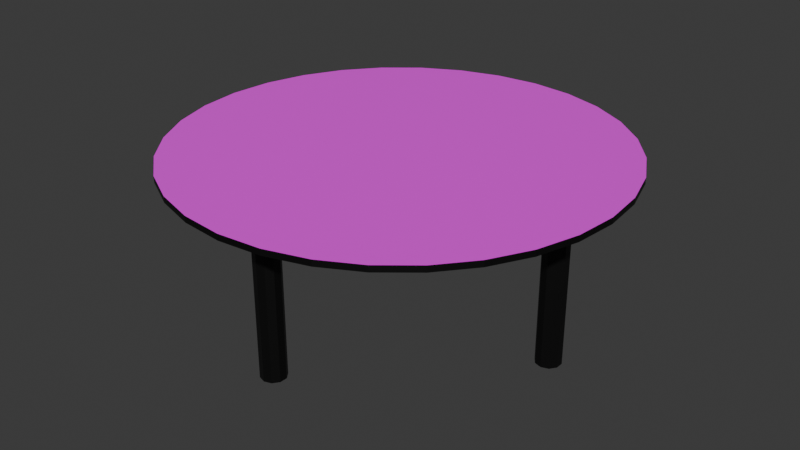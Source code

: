 # Source: breakroom_table.blend  (saved by Blender 4.5.90; exported with 4.5.12 LTS)
import bpy
from mathutils import Matrix  # noqa: F401  (used for matrix-valued properties, if any)

bpy.ops.wm.read_factory_settings(use_empty=True)
scene = bpy.context.scene
scene.name = 'Scene'

# ---- collections
col_collection = bpy.data.collections.new('Collection'); scene.collection.children.link(col_collection)

# ---- images (referenced by path relative to the original .blend; pixels are not part of the script)
import os
ASSET_DIR = os.environ.get("B2B_ASSET_DIR", "")  # directory of the original .blend (textures are referenced by path, not embedded)
HERE = os.path.dirname(os.path.abspath(__file__))  # packed textures are extracted next to this script under _unpacked/

def load_image(name, relpath, width, height, colorspace="sRGB"):
    """Load a texture the original file referenced (path relative to the .blend, or extracted next to this script)."""
    p = next((c for c in (os.path.join(HERE, relpath), os.path.join(ASSET_DIR, relpath)) if relpath and os.path.exists(c)), "")
    if p:
        img = bpy.data.images.load(p, check_existing=True)
        img.name = name
    else:  # same state as the original file: an image datablock whose file is absent (Cycles renders it pink)
        img = bpy.data.images.new(name, width, height)
        img.source = "FILE"
        img.filepath = "//" + (relpath or name)
    img.colorspace_settings.name = colorspace
    return img
img_wall_beige_jpg = load_image('wall_beige.jpg', 'wall_beige.jpg', 1024, 1024, 'sRGB')

# ---- materials (node trees are filled in below, after node groups)
mat_material_001 = bpy.data.materials.new('Material.001')
mat_material_002 = bpy.data.materials.new('Material.002')

# ---- material node trees
mat_material_001.use_nodes = True; mat_material_001.node_tree.nodes.clear()
_N = mat_material_001.node_tree.nodes; _L = mat_material_001.node_tree.links
n0 = _N.new('ShaderNodeBsdfPrincipled'); n0.name = 'Principled BSDF'; n0.location = (-200, 100)
n0.inputs[0].default_value = (0.0, 0.0, 0.0, 1.0)
n1 = _N.new('ShaderNodeOutputMaterial'); n1.name = 'Material Output'; n1.location = (200, 100)
_L.new(n0.outputs[0], n1.inputs[0])
n1.is_active_output = True
mat_material_002.use_nodes = True; mat_material_002.node_tree.nodes.clear()
_N = mat_material_002.node_tree.nodes; _L = mat_material_002.node_tree.links
n0 = _N.new('ShaderNodeBsdfPrincipled'); n0.name = 'Principled BSDF'; n0.location = (-200, 100)
n0.inputs[24].default_value = 0.8448
n0.inputs[25].default_value = 1.0
n0.inputs[26].default_value = (0.0578, 0.0578, 0.0578, 1.0)
n1 = _N.new('ShaderNodeOutputMaterial'); n1.name = 'Material Output'; n1.location = (200, 100)
n2 = _N.new('ShaderNodeTexImage'); n2.name = 'Image Texture'; n2.location = (-490, 71)
n2.image = img_wall_beige_jpg
n2.interpolation = 'Closest'
_L.new(n0.outputs[0], n1.inputs[0])
_L.new(n2.outputs[0], n0.inputs[0])
n1.is_active_output = True

# ---- world
world_world = bpy.data.worlds.new('World'); scene.world = world_world
world_world.use_nodes = True; world_world.node_tree.nodes.clear()
_N = world_world.node_tree.nodes; _L = world_world.node_tree.links
n0 = _N.new('ShaderNodeOutputWorld'); n0.name = 'World Output'; n0.location = (200, 100)
n1 = _N.new('ShaderNodeBackground'); n1.name = 'Background'; n1.location = (-200, 100)
n1.inputs[0].default_value = (0.05088, 0.05088, 0.05088, 1.0)
_L.new(n1.outputs[0], n0.inputs[0])
n0.is_active_output = True
world_world.color = (0.05088, 0.05088, 0.05088)
world_world.sun_shadow_jitter_overblur = 0.0

# ---- meshes
me_cylinder = bpy.data.meshes.new('Cylinder')
me_cylinder.from_pydata([(0.0, 0.9144, -0.0127), (0.0, 0.9144, 0.0127), (0.1784, 0.8968, -0.0127), (0.1784, 0.8968, 0.0127), (0.3499, 0.8448, -0.0127), (0.3499, 0.8448, 0.0127), (0.508, 0.7603, -0.0127), (0.508, 0.7603, 0.0127), (0.6466, 0.6466, -0.0127), (0.6466, 0.6466, 0.0127), (0.7603, 0.508, -0.0127), (0.7603, 0.508, 0.0127), (0.8448, 0.3499, -0.0127), (0.8448, 0.3499, 0.0127), (0.8968, 0.1784, -0.0127), (0.8968, 0.1784, 0.0127), (0.9144, 0.0, -0.0127), (0.9144, 0.0, 0.0127), (0.8968, -0.1784, -0.0127), (0.8968, -0.1784, 0.0127), (0.8448, -0.3499, -0.0127), (0.8448, -0.3499, 0.0127), (0.7603, -0.508, -0.0127), (0.7603, -0.508, 0.0127), (0.6466, -0.6466, -0.0127), (0.6466, -0.6466, 0.0127), (0.508, -0.7603, -0.0127), (0.508, -0.7603, 0.0127), (0.3499, -0.8448, -0.0127), (0.3499, -0.8448, 0.0127), (0.1784, -0.8968, -0.0127), (0.1784, -0.8968, 0.0127), (0.0, -0.9144, -0.0127), (0.0, -0.9144, 0.0127), (-0.1784, -0.8968, -0.0127), (-0.1784, -0.8968, 0.0127), (-0.3499, -0.8448, -0.0127), (-0.3499, -0.8448, 0.0127), (-0.508, -0.7603, -0.0127), (-0.508, -0.7603, 0.0127), (-0.6466, -0.6466, -0.0127), (-0.6466, -0.6466, 0.0127), (-0.7603, -0.508, -0.0127), (-0.7603, -0.508, 0.0127), (-0.8448, -0.3499, -0.0127), (-0.8448, -0.3499, 0.0127), (-0.8968, -0.1784, -0.0127), (-0.8968, -0.1784, 0.0127), (-0.9144, 0.0, -0.0127), (-0.9144, 0.0, 0.0127), (-0.8968, 0.1784, -0.0127), (-0.8968, 0.1784, 0.0127), (-0.8448, 0.3499, -0.0127), (-0.8448, 0.3499, 0.0127), (-0.7603, 0.508, -0.0127), (-0.7603, 0.508, 0.0127), (-0.6466, 0.6466, -0.0127), (-0.6466, 0.6466, 0.0127), (-0.508, 0.7603, -0.0127), (-0.508, 0.7603, 0.0127), (-0.3499, 0.8448, -0.0127), (-0.3499, 0.8448, 0.0127), (-0.1784, 0.8968, -0.0127), (-0.1784, 0.8968, 0.0127)], [], [(0, 1, 3, 2), (2, 3, 5, 4), (4, 5, 7, 6), (6, 7, 9, 8), (8, 9, 11, 10), (10, 11, 13, 12), (12, 13, 15, 14), (14, 15, 17, 16), (16, 17, 19, 18), (18, 19, 21, 20), (20, 21, 23, 22), (22, 23, 25, 24), (24, 25, 27, 26), (26, 27, 29, 28), (28, 29, 31, 30), (30, 31, 33, 32), (32, 33, 35, 34), (34, 35, 37, 36), (36, 37, 39, 38), (38, 39, 41, 40), (40, 41, 43, 42), (42, 43, 45, 44), (44, 45, 47, 46), (46, 47, 49, 48), (48, 49, 51, 50), (50, 51, 53, 52), (52, 53, 55, 54), (54, 55, 57, 56), (56, 57, 59, 58), (58, 59, 61, 60), (3, 1, 63, 61, 59, 57, 55, 53, 51, 49, 47, 45, 43, 41, 39, 37, 35, 33, 31, 29, 27, 25, 23, 21, 19, 17, 15, 13, 11, 9, 7, 5), (60, 61, 63, 62), (62, 63, 1, 0), (0, 2, 4, 6, 8, 10, 12, 14, 16, 18, 20, 22, 24, 26, 28, 30, 32, 34, 36, 38, 40, 42, 44, 46, 48, 50, 52, 54, 56, 58, 60, 62)])
me_cylinder.polygons.foreach_set('material_index', [0, 0, 0, 0, 0, 0, 0, 0, 0, 0, 0, 0, 0, 0, 0, 0, 0, 0, 0, 0, 0, 0, 0, 0, 0, 0, 0, 0, 0, 0, 1, 0, 0, 0])
_uv = me_cylinder.uv_layers.new(name='UVMap')
_uv.uv.foreach_set('vector', [1.0, 0.5, 1.0, 1.0, 0.9688, 1.0, 0.9688, 0.5, 0.9688, 0.5, 0.9688, 1.0, 0.9375, 1.0, 0.9375, 0.5, 0.9375, 0.5, 0.9375, 1.0, 0.9062, 1.0, 0.9062, 0.5, 0.9062, 0.5, 0.9062, 1.0, 0.875, 1.0, 0.875, 0.5, 0.875, 0.5, 0.875, 1.0, 0.8438, 1.0, 0.8438, 0.5, 0.8438, 0.5, 0.8438, 1.0, 0.8125, 1.0, 0.8125, 0.5, 0.8125, 0.5, 0.8125, 1.0, 0.7812, 1.0, 0.7812, 0.5, 0.7812, 0.5, 0.7812, 1.0, 0.75, 1.0, 0.75, 0.5, 0.75, 0.5, 0.75, 1.0, 0.7188, 1.0, 0.7188, 0.5, 0.7188, 0.5, 0.7188, 1.0, 0.6875, 1.0, 0.6875, 0.5, 0.6875, 0.5, 0.6875, 1.0, 0.6562, 1.0, 0.6562, 0.5, 0.6562, 0.5, 0.6562, 1.0, 0.625, 1.0, 0.625, 0.5, 0.625, 0.5, 0.625, 1.0, 0.5938, 1.0, 0.5938, 0.5, 0.5938, 0.5, 0.5938, 1.0, 0.5625, 1.0, 0.5625, 0.5, 0.5625, 0.5, 0.5625, 1.0, 0.5312, 1.0, 0.5312, 0.5, 0.5312, 0.5, 0.5312, 1.0, 0.5, 1.0, 0.5, 0.5, 0.5, 0.5, 0.5, 1.0, 0.4688, 1.0, 0.4688, 0.5, 0.4688, 0.5, 0.4688, 1.0, 0.4375, 1.0, 0.4375, 0.5, 0.4375, 0.5, 0.4375, 1.0, 0.4062, 1.0, 0.4062, 0.5, 0.4062, 0.5, 0.4062, 1.0, 0.375, 1.0, 0.375, 0.5, 0.375, 0.5, 0.375, 1.0, 0.3438, 1.0, 0.3438, 0.5, 0.3438, 0.5, 0.3438, 1.0, 0.3125, 1.0, 0.3125, 0.5, 0.3125, 0.5, 0.3125, 1.0, 0.2812, 1.0, 0.2812, 0.5, 0.2812, 0.5, 0.2812, 1.0, 0.25, 1.0, 0.25, 0.5, 0.25, 0.5, 0.25, 1.0, 0.2188, 1.0, 0.2188, 0.5, 0.2188, 0.5, 0.2188, 1.0, 0.1875, 1.0, 0.1875, 0.5, 0.1875, 0.5, 0.1875, 1.0, 0.1562, 1.0, 0.1562, 0.5, 0.1562, 0.5, 0.1562, 1.0, 0.125, 1.0, 0.125, 0.5, 0.125, 0.5, 0.125, 1.0, 0.09375, 1.0, 0.09375, 0.5, 0.09375, 0.5, 0.09375, 1.0, 0.0625, 1.0, 0.0625, 0.5, 0.6005, 1.005, 0.499, 1.015, 0.3975, 1.005, 0.2999, 0.9758, 0.21, 0.9277, 0.1311, 0.863, 0.06641, 0.7842, 0.01833, 0.6942, -0.01128, 0.5966, -0.02128, 0.4951, -0.01128, 0.3936, 0.01833, 0.296, 0.06641, 0.2061, 0.1311, 0.1272, 0.21, 0.0625, 0.2999, 0.01442, 0.3975, -0.01519, 0.499, -0.02519, 0.6005, -0.01519, 0.6981, 0.01442, 0.7881, 0.0625, 0.8669, 0.1272, 0.9316, 0.2061, 0.9797, 0.296, 1.009, 0.3936, 1.019, 0.4951, 1.009, 0.5966, 0.9797, 0.6942, 0.9316, 0.7842, 0.8669, 0.863, 0.7881, 0.9277, 0.6981, 0.9758, 0.0625, 0.5, 0.0625, 1.0, 0.03125, 1.0, 0.03125, 0.5, 0.03125, 0.5, 0.03125, 1.0, 0.0, 1.0, 0.0, 0.5, 0.75, 0.49, 0.7968, 0.4854, 0.8418, 0.4717, 0.8833, 0.4496, 0.9197, 0.4197, 0.9496, 0.3833, 0.9717, 0.3418, 0.9854, 0.2968, 0.99, 0.25, 0.9854, 0.2032, 0.9717, 0.1582, 0.9496, 0.1167, 0.9197, 0.08029, 0.8833, 0.05045, 0.8418, 0.02827, 0.7968, 0.01461, 0.75, 0.01, 0.7032, 0.01461, 0.6582, 0.02827, 0.6167, 0.05045, 0.5803, 0.08029, 0.5504, 0.1167, 0.5283, 0.1582, 0.5146, 0.2032, 0.51, 0.25, 0.5146, 0.2968, 0.5283, 0.3418, 0.5504, 0.3833, 0.5803, 0.4197, 0.6167, 0.4496, 0.6582, 0.4717, 0.7032, 0.4854])
me_cylinder.materials.append(mat_material_001)
me_cylinder.materials.append(mat_material_002)
me_cylinder.update()
me_cylinder_002 = bpy.data.meshes.new('Cylinder.002')
me_cylinder_002.from_pydata([(0.0, 0.0254, -0.3175), (0.0, 0.0254, 0.3175), (0.01493, 0.02055, -0.3175), (0.01493, 0.02055, 0.3175), (0.02416, 0.007849, -0.3175), (0.02416, 0.007849, 0.3175), (0.02416, -0.007849, -0.3175), (0.02416, -0.007849, 0.3175), (0.01493, -0.02055, -0.3175), (0.01493, -0.02055, 0.3175), (0.0, -0.0254, -0.3175), (0.0, -0.0254, 0.3175), (-0.01493, -0.02055, -0.3175), (-0.01493, -0.02055, 0.3175), (-0.02416, -0.007849, -0.3175), (-0.02416, -0.007849, 0.3175), (-0.02416, 0.007849, -0.3175), (-0.02416, 0.007849, 0.3175), (-0.01493, 0.02055, -0.3175), (-0.01493, 0.02055, 0.3175)], [], [(0, 1, 3, 2), (2, 3, 5, 4), (4, 5, 7, 6), (6, 7, 9, 8), (8, 9, 11, 10), (10, 11, 13, 12), (12, 13, 15, 14), (14, 15, 17, 16), (3, 1, 19, 17, 15, 13, 11, 9, 7, 5), (16, 17, 19, 18), (18, 19, 1, 0), (0, 2, 4, 6, 8, 10, 12, 14, 16, 18)])
_uv = me_cylinder_002.uv_layers.new(name='UVMap')
_uv.uv.foreach_set('vector', [1.0, 0.5, 1.0, 1.0, 0.9, 1.0, 0.9, 0.5, 0.9, 0.5, 0.9, 1.0, 0.8, 1.0, 0.8, 0.5, 0.8, 0.5, 0.8, 1.0, 0.7, 1.0, 0.7, 0.5, 0.7, 0.5, 0.7, 1.0, 0.6, 1.0, 0.6, 0.5, 0.6, 0.5, 0.6, 1.0, 0.5, 1.0, 0.5, 0.5, 0.5, 0.5, 0.5, 1.0, 0.4, 1.0, 0.4, 0.5, 0.4, 0.5, 0.4, 1.0, 0.3, 1.0, 0.3, 0.5, 0.3, 0.5, 0.3, 1.0, 0.2, 1.0, 0.2, 0.5, 0.3911, 0.4442, 0.25, 0.49, 0.1089, 0.4442, 0.02175, 0.3242, 0.02175, 0.1758, 0.1089, 0.05584, 0.25, 0.01, 0.3911, 0.05584, 0.4783, 0.1758, 0.4783, 0.3242, 0.2, 0.5, 0.2, 1.0, 0.1, 1.0, 0.1, 0.5, 0.1, 0.5, 0.1, 1.0, -7.451e-08, 1.0, -7.451e-08, 0.5, 0.75, 0.49, 0.8911, 0.4442, 0.9783, 0.3242, 0.9783, 0.1758, 0.8911, 0.05584, 0.75, 0.01, 0.6089, 0.05584, 0.5217, 0.1758, 0.5217, 0.3242, 0.6089, 0.4442])
me_cylinder_002.materials.append(mat_material_001)
me_cylinder_002.update()
me_cylinder_003 = bpy.data.meshes.new('Cylinder.003')
me_cylinder_003.from_pydata([(0.0, 0.0254, -0.3175), (0.0, 0.0254, 0.3175), (0.01493, 0.02055, -0.3175), (0.01493, 0.02055, 0.3175), (0.02416, 0.007849, -0.3175), (0.02416, 0.007849, 0.3175), (0.02416, -0.007849, -0.3175), (0.02416, -0.007849, 0.3175), (0.01493, -0.02055, -0.3175), (0.01493, -0.02055, 0.3175), (0.0, -0.0254, -0.3175), (0.0, -0.0254, 0.3175), (-0.01493, -0.02055, -0.3175), (-0.01493, -0.02055, 0.3175), (-0.02416, -0.007849, -0.3175), (-0.02416, -0.007849, 0.3175), (-0.02416, 0.007849, -0.3175), (-0.02416, 0.007849, 0.3175), (-0.01493, 0.02055, -0.3175), (-0.01493, 0.02055, 0.3175)], [], [(0, 1, 3, 2), (2, 3, 5, 4), (4, 5, 7, 6), (6, 7, 9, 8), (8, 9, 11, 10), (10, 11, 13, 12), (12, 13, 15, 14), (14, 15, 17, 16), (3, 1, 19, 17, 15, 13, 11, 9, 7, 5), (16, 17, 19, 18), (18, 19, 1, 0), (0, 2, 4, 6, 8, 10, 12, 14, 16, 18)])
me_cylinder_003.polygons.foreach_set('material_index', [-1, -1, -1, -1, -1, -1, -1, -1, 0, -1, -1, 0])
_uv = me_cylinder_003.uv_layers.new(name='UVMap')
_uv.uv.foreach_set('vector', [1.0, 0.5, 1.0, 1.0, 0.9, 1.0, 0.9, 0.5, 0.9, 0.5, 0.9, 1.0, 0.8, 1.0, 0.8, 0.5, 0.8, 0.5, 0.8, 1.0, 0.7, 1.0, 0.7, 0.5, 0.7, 0.5, 0.7, 1.0, 0.6, 1.0, 0.6, 0.5, 0.6, 0.5, 0.6, 1.0, 0.5, 1.0, 0.5, 0.5, 0.5, 0.5, 0.5, 1.0, 0.4, 1.0, 0.4, 0.5, 0.4, 0.5, 0.4, 1.0, 0.3, 1.0, 0.3, 0.5, 0.3, 0.5, 0.3, 1.0, 0.2, 1.0, 0.2, 0.5, 0.3911, 0.4442, 0.25, 0.49, 0.1089, 0.4442, 0.02175, 0.3242, 0.02175, 0.1758, 0.1089, 0.05584, 0.25, 0.01, 0.3911, 0.05584, 0.4783, 0.1758, 0.4783, 0.3242, 0.2, 0.5, 0.2, 1.0, 0.1, 1.0, 0.1, 0.5, 0.1, 0.5, 0.1, 1.0, -7.451e-08, 1.0, -7.451e-08, 0.5, 0.75, 0.49, 0.8911, 0.4442, 0.9783, 0.3242, 0.9783, 0.1758, 0.8911, 0.05584, 0.75, 0.01, 0.6089, 0.05584, 0.5217, 0.1758, 0.5217, 0.3242, 0.6089, 0.4442])
me_cylinder_003.materials.append(mat_material_001)
me_cylinder_003.update()
me_cylinder_004 = bpy.data.meshes.new('Cylinder.004')
me_cylinder_004.from_pydata([(0.0, 0.0254, -0.3175), (0.0, 0.0254, 0.3175), (0.01493, 0.02055, -0.3175), (0.01493, 0.02055, 0.3175), (0.02416, 0.007849, -0.3175), (0.02416, 0.007849, 0.3175), (0.02416, -0.007849, -0.3175), (0.02416, -0.007849, 0.3175), (0.01493, -0.02055, -0.3175), (0.01493, -0.02055, 0.3175), (0.0, -0.0254, -0.3175), (0.0, -0.0254, 0.3175), (-0.01493, -0.02055, -0.3175), (-0.01493, -0.02055, 0.3175), (-0.02416, -0.007849, -0.3175), (-0.02416, -0.007849, 0.3175), (-0.02416, 0.007849, -0.3175), (-0.02416, 0.007849, 0.3175), (-0.01493, 0.02055, -0.3175), (-0.01493, 0.02055, 0.3175)], [], [(0, 1, 3, 2), (2, 3, 5, 4), (4, 5, 7, 6), (6, 7, 9, 8), (8, 9, 11, 10), (10, 11, 13, 12), (12, 13, 15, 14), (14, 15, 17, 16), (3, 1, 19, 17, 15, 13, 11, 9, 7, 5), (16, 17, 19, 18), (18, 19, 1, 0), (0, 2, 4, 6, 8, 10, 12, 14, 16, 18)])
_uv = me_cylinder_004.uv_layers.new(name='UVMap')
_uv.uv.foreach_set('vector', [1.0, 0.5, 1.0, 1.0, 0.9, 1.0, 0.9, 0.5, 0.9, 0.5, 0.9, 1.0, 0.8, 1.0, 0.8, 0.5, 0.8, 0.5, 0.8, 1.0, 0.7, 1.0, 0.7, 0.5, 0.7, 0.5, 0.7, 1.0, 0.6, 1.0, 0.6, 0.5, 0.6, 0.5, 0.6, 1.0, 0.5, 1.0, 0.5, 0.5, 0.5, 0.5, 0.5, 1.0, 0.4, 1.0, 0.4, 0.5, 0.4, 0.5, 0.4, 1.0, 0.3, 1.0, 0.3, 0.5, 0.3, 0.5, 0.3, 1.0, 0.2, 1.0, 0.2, 0.5, 0.3911, 0.4442, 0.25, 0.49, 0.1089, 0.4442, 0.02175, 0.3242, 0.02175, 0.1758, 0.1089, 0.05584, 0.25, 0.01, 0.3911, 0.05584, 0.4783, 0.1758, 0.4783, 0.3242, 0.2, 0.5, 0.2, 1.0, 0.1, 1.0, 0.1, 0.5, 0.1, 0.5, 0.1, 1.0, -7.451e-08, 1.0, -7.451e-08, 0.5, 0.75, 0.49, 0.8911, 0.4442, 0.9783, 0.3242, 0.9783, 0.1758, 0.8911, 0.05584, 0.75, 0.01, 0.6089, 0.05584, 0.5217, 0.1758, 0.5217, 0.3242, 0.6089, 0.4442])
me_cylinder_004.materials.append(mat_material_001)
me_cylinder_004.update()
me_cylinder_005 = bpy.data.meshes.new('Cylinder.005')
me_cylinder_005.from_pydata([(0.0, 0.0254, -0.3175), (0.0, 0.0254, 0.3175), (0.01493, 0.02055, -0.3175), (0.01493, 0.02055, 0.3175), (0.02416, 0.007849, -0.3175), (0.02416, 0.007849, 0.3175), (0.02416, -0.007849, -0.3175), (0.02416, -0.007849, 0.3175), (0.01493, -0.02055, -0.3175), (0.01493, -0.02055, 0.3175), (0.0, -0.0254, -0.3175), (0.0, -0.0254, 0.3175), (-0.01493, -0.02055, -0.3175), (-0.01493, -0.02055, 0.3175), (-0.02416, -0.007849, -0.3175), (-0.02416, -0.007849, 0.3175), (-0.02416, 0.007849, -0.3175), (-0.02416, 0.007849, 0.3175), (-0.01493, 0.02055, -0.3175), (-0.01493, 0.02055, 0.3175)], [], [(0, 1, 3, 2), (2, 3, 5, 4), (4, 5, 7, 6), (6, 7, 9, 8), (8, 9, 11, 10), (10, 11, 13, 12), (12, 13, 15, 14), (14, 15, 17, 16), (3, 1, 19, 17, 15, 13, 11, 9, 7, 5), (16, 17, 19, 18), (18, 19, 1, 0), (0, 2, 4, 6, 8, 10, 12, 14, 16, 18)])
me_cylinder_005.polygons.foreach_set('material_index', [-1, -1, -1, -1, -1, -1, -1, -1, -1, -1, -1, -1])
_uv = me_cylinder_005.uv_layers.new(name='UVMap')
_uv.uv.foreach_set('vector', [1.0, 0.5, 1.0, 1.0, 0.9, 1.0, 0.9, 0.5, 0.9, 0.5, 0.9, 1.0, 0.8, 1.0, 0.8, 0.5, 0.8, 0.5, 0.8, 1.0, 0.7, 1.0, 0.7, 0.5, 0.7, 0.5, 0.7, 1.0, 0.6, 1.0, 0.6, 0.5, 0.6, 0.5, 0.6, 1.0, 0.5, 1.0, 0.5, 0.5, 0.5, 0.5, 0.5, 1.0, 0.4, 1.0, 0.4, 0.5, 0.4, 0.5, 0.4, 1.0, 0.3, 1.0, 0.3, 0.5, 0.3, 0.5, 0.3, 1.0, 0.2, 1.0, 0.2, 0.5, 0.3911, 0.4442, 0.25, 0.49, 0.1089, 0.4442, 0.02175, 0.3242, 0.02175, 0.1758, 0.1089, 0.05584, 0.25, 0.01, 0.3911, 0.05584, 0.4783, 0.1758, 0.4783, 0.3242, 0.2, 0.5, 0.2, 1.0, 0.1, 1.0, 0.1, 0.5, 0.1, 0.5, 0.1, 1.0, -7.451e-08, 1.0, -7.451e-08, 0.5, 0.75, 0.49, 0.8911, 0.4442, 0.9783, 0.3242, 0.9783, 0.1758, 0.8911, 0.05584, 0.75, 0.01, 0.6089, 0.05584, 0.5217, 0.1758, 0.5217, 0.3242, 0.6089, 0.4442])
me_cylinder_005.materials.append(mat_material_001)
me_cylinder_005.update()

# ---- objects
ob_cylinder = bpy.data.objects.new('Cylinder', me_cylinder)
ob_cylinder_001 = bpy.data.objects.new('Cylinder.001', me_cylinder_002)
ob_cylinder_002 = bpy.data.objects.new('Cylinder.002', me_cylinder_003)
ob_cylinder_003 = bpy.data.objects.new('Cylinder.003', me_cylinder_004)
ob_cylinder_004 = bpy.data.objects.new('Cylinder.004', me_cylinder_005)

# ---- transforms, parenting, visibility, modifiers, constraints
ob_cylinder.location = (0.0, 0.0, 0.0)
ob_cylinder_001.location = (0.0, -0.7076, -0.3268)
ob_cylinder_001.scale = (2.018, 2.018, 1.0)
ob_cylinder_002.location = (0.7076, 0.0, -0.3268)
ob_cylinder_002.scale = (2.018, 2.018, 1.0)
ob_cylinder_003.location = (-0.7076, 0.0, -0.3268)
ob_cylinder_003.scale = (2.018, 2.018, 1.0)
ob_cylinder_004.location = (0.0, 0.7076, -0.3268)
ob_cylinder_004.scale = (2.018, 2.018, 1.0)

# ---- collection membership
col_collection.objects.link(ob_cylinder)
col_collection.objects.link(ob_cylinder_001)
col_collection.objects.link(ob_cylinder_002)
col_collection.objects.link(ob_cylinder_003)
col_collection.objects.link(ob_cylinder_004)

# ---- scene / render settings (as saved in the file)
scene.frame_start = 1; scene.frame_end = 250; scene.frame_set(1)
scene.render.engine = 'BLENDER_EEVEE_NEXT'
bpy.context.view_layer.update()

# ---- added for rendering (the .blend has no active camera and no usable light): camera, sun
cam_auto = bpy.data.cameras.new('AutoCamera')
cam_auto.lens = 50.0
cam_auto.sensor_width = 36.0
cam_auto.clip_end = 1000.0
ob_auto_camera = bpy.data.objects.new('AutoCamera', cam_auto)
scene.collection.objects.link(ob_auto_camera)
ob_auto_camera.location = (2.46892, -2.9627, 1.65934)
ob_auto_camera.rotation_euler = (1.09748, -7.21219e-08, 0.694738)
scene.camera = ob_auto_camera
light_auto_sun = bpy.data.lights.new('AutoSun', 'SUN')
light_auto_sun.energy = 3.0
light_auto_sun.angle = 0.0523599
ob_auto_sun = bpy.data.objects.new('AutoSun', light_auto_sun)
scene.collection.objects.link(ob_auto_sun)
ob_auto_sun.rotation_euler = (0.872665, 0.174533, 0.523599)
bpy.context.view_layer.update()

